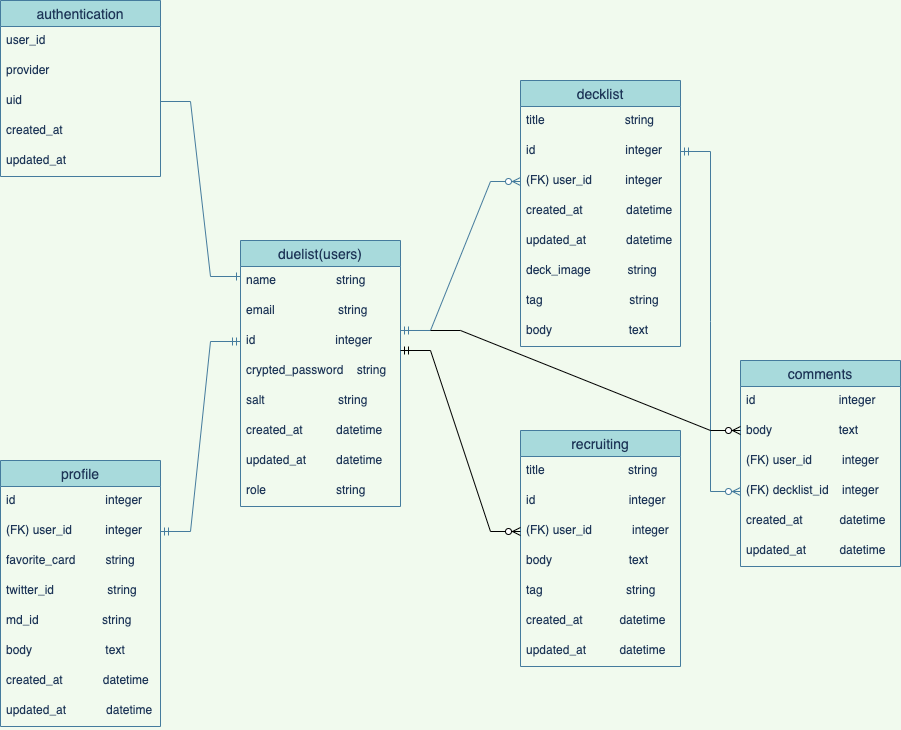

The diagram above was exported from draw.io. Its source (the exported page's mxGraphModel, read from the mxfile embedded in the PNG):
<mxGraphModel dx="1186" dy="652" grid="1" gridSize="10" guides="1" tooltips="1" connect="1" arrows="1" fold="1" page="1" pageScale="1" pageWidth="1169" pageHeight="827" background="#F1FAEE" math="0" shadow="0">
  <root>
    <mxCell id="0" />
    <mxCell id="1" parent="0" />
    <mxCell id="9Wo5j6yRhzA0jxW8ZE_D-84" value="authentication" style="swimlane;fontStyle=0;childLayout=stackLayout;horizontal=1;startSize=26;horizontalStack=0;resizeParent=1;resizeParentMax=0;resizeLast=0;collapsible=1;marginBottom=0;align=center;fontSize=14;fillStyle=auto;fillColor=#A8DADC;strokeColor=#457B9D;fontColor=#1D3557;" parent="1" vertex="1">
      <mxGeometry x="40" y="40" width="160" height="176" as="geometry" />
    </mxCell>
    <mxCell id="9Wo5j6yRhzA0jxW8ZE_D-85" value="user_id              " style="text;strokeColor=none;fillColor=none;spacingLeft=4;spacingRight=4;overflow=hidden;rotatable=0;points=[[0,0.5],[1,0.5]];portConstraint=eastwest;fontSize=12;fillStyle=auto;fontColor=#1D3557;" parent="9Wo5j6yRhzA0jxW8ZE_D-84" vertex="1">
      <mxGeometry y="26" width="160" height="30" as="geometry" />
    </mxCell>
    <mxCell id="9Wo5j6yRhzA0jxW8ZE_D-86" value="provider" style="text;strokeColor=none;fillColor=none;spacingLeft=4;spacingRight=4;overflow=hidden;rotatable=0;points=[[0,0.5],[1,0.5]];portConstraint=eastwest;fontSize=12;fillStyle=auto;fontColor=#1D3557;" parent="9Wo5j6yRhzA0jxW8ZE_D-84" vertex="1">
      <mxGeometry y="56" width="160" height="30" as="geometry" />
    </mxCell>
    <mxCell id="9Wo5j6yRhzA0jxW8ZE_D-88" value="uid" style="text;strokeColor=none;fillColor=none;spacingLeft=4;spacingRight=4;overflow=hidden;rotatable=0;points=[[0,0.5],[1,0.5]];portConstraint=eastwest;fontSize=12;fillStyle=auto;fontColor=#1D3557;" parent="9Wo5j6yRhzA0jxW8ZE_D-84" vertex="1">
      <mxGeometry y="86" width="160" height="30" as="geometry" />
    </mxCell>
    <mxCell id="9Wo5j6yRhzA0jxW8ZE_D-89" value="created_at          " style="text;strokeColor=none;fillColor=none;spacingLeft=4;spacingRight=4;overflow=hidden;rotatable=0;points=[[0,0.5],[1,0.5]];portConstraint=eastwest;fontSize=12;fillStyle=auto;fontColor=#1D3557;" parent="9Wo5j6yRhzA0jxW8ZE_D-84" vertex="1">
      <mxGeometry y="116" width="160" height="30" as="geometry" />
    </mxCell>
    <mxCell id="9Wo5j6yRhzA0jxW8ZE_D-90" value="updated_at        " style="text;strokeColor=none;fillColor=none;spacingLeft=4;spacingRight=4;overflow=hidden;rotatable=0;points=[[0,0.5],[1,0.5]];portConstraint=eastwest;fontSize=12;fillStyle=auto;fontColor=#1D3557;" parent="9Wo5j6yRhzA0jxW8ZE_D-84" vertex="1">
      <mxGeometry y="146" width="160" height="30" as="geometry" />
    </mxCell>
    <mxCell id="9Wo5j6yRhzA0jxW8ZE_D-91" value="duelist(users)" style="swimlane;fontStyle=0;childLayout=stackLayout;horizontal=1;startSize=26;horizontalStack=0;resizeParent=1;resizeParentMax=0;resizeLast=0;collapsible=1;marginBottom=0;align=center;fontSize=14;fillStyle=auto;fillColor=#A8DADC;strokeColor=#457B9D;fontColor=#1D3557;" parent="1" vertex="1">
      <mxGeometry x="280" y="280" width="160" height="266" as="geometry" />
    </mxCell>
    <mxCell id="9Wo5j6yRhzA0jxW8ZE_D-92" value="name                  string" style="text;strokeColor=none;fillColor=none;spacingLeft=4;spacingRight=4;overflow=hidden;rotatable=0;points=[[0,0.5],[1,0.5]];portConstraint=eastwest;fontSize=12;fillStyle=auto;fontColor=#1D3557;" parent="9Wo5j6yRhzA0jxW8ZE_D-91" vertex="1">
      <mxGeometry y="26" width="160" height="30" as="geometry" />
    </mxCell>
    <mxCell id="9Wo5j6yRhzA0jxW8ZE_D-93" value="email                   string" style="text;strokeColor=none;fillColor=none;spacingLeft=4;spacingRight=4;overflow=hidden;rotatable=0;points=[[0,0.5],[1,0.5]];portConstraint=eastwest;fontSize=12;fillStyle=auto;fontColor=#1D3557;" parent="9Wo5j6yRhzA0jxW8ZE_D-91" vertex="1">
      <mxGeometry y="56" width="160" height="30" as="geometry" />
    </mxCell>
    <mxCell id="9Wo5j6yRhzA0jxW8ZE_D-117" value="id                        integer" style="text;strokeColor=none;fillColor=none;spacingLeft=4;spacingRight=4;overflow=hidden;rotatable=0;points=[[0,0.5],[1,0.5]];portConstraint=eastwest;fontSize=12;fillStyle=auto;fontColor=#1D3557;" parent="9Wo5j6yRhzA0jxW8ZE_D-91" vertex="1">
      <mxGeometry y="86" width="160" height="30" as="geometry" />
    </mxCell>
    <mxCell id="9Wo5j6yRhzA0jxW8ZE_D-95" value="crypted_password    string" style="text;strokeColor=none;fillColor=none;spacingLeft=4;spacingRight=4;overflow=hidden;rotatable=0;points=[[0,0.5],[1,0.5]];portConstraint=eastwest;fontSize=12;fillStyle=auto;fontColor=#1D3557;" parent="9Wo5j6yRhzA0jxW8ZE_D-91" vertex="1">
      <mxGeometry y="116" width="160" height="30" as="geometry" />
    </mxCell>
    <mxCell id="CRK5AQUKgUNrWEm4lQWH-2" value="salt                      string" style="text;strokeColor=none;fillColor=none;spacingLeft=4;spacingRight=4;overflow=hidden;rotatable=0;points=[[0,0.5],[1,0.5]];portConstraint=eastwest;fontSize=12;fillStyle=auto;fontColor=#1D3557;" vertex="1" parent="9Wo5j6yRhzA0jxW8ZE_D-91">
      <mxGeometry y="146" width="160" height="30" as="geometry" />
    </mxCell>
    <mxCell id="9Wo5j6yRhzA0jxW8ZE_D-96" value="created_at          datetime" style="text;strokeColor=none;fillColor=none;spacingLeft=4;spacingRight=4;overflow=hidden;rotatable=0;points=[[0,0.5],[1,0.5]];portConstraint=eastwest;fontSize=12;fillStyle=auto;fontColor=#1D3557;" parent="9Wo5j6yRhzA0jxW8ZE_D-91" vertex="1">
      <mxGeometry y="176" width="160" height="30" as="geometry" />
    </mxCell>
    <mxCell id="9Wo5j6yRhzA0jxW8ZE_D-97" value="updated_at         datetime" style="text;strokeColor=none;fillColor=none;spacingLeft=4;spacingRight=4;overflow=hidden;rotatable=0;points=[[0,0.5],[1,0.5]];portConstraint=eastwest;fontSize=12;fillStyle=auto;fontColor=#1D3557;" parent="9Wo5j6yRhzA0jxW8ZE_D-91" vertex="1">
      <mxGeometry y="206" width="160" height="30" as="geometry" />
    </mxCell>
    <mxCell id="CRK5AQUKgUNrWEm4lQWH-3" value="role                     string" style="text;strokeColor=none;fillColor=none;spacingLeft=4;spacingRight=4;overflow=hidden;rotatable=0;points=[[0,0.5],[1,0.5]];portConstraint=eastwest;fontSize=12;fillStyle=auto;fontColor=#1D3557;" vertex="1" parent="9Wo5j6yRhzA0jxW8ZE_D-91">
      <mxGeometry y="236" width="160" height="30" as="geometry" />
    </mxCell>
    <mxCell id="9Wo5j6yRhzA0jxW8ZE_D-101" value="" style="edgeStyle=entityRelationEdgeStyle;fontSize=12;html=1;endArrow=ERone;endFill=1;rounded=0;exitX=1;exitY=0.5;exitDx=0;exitDy=0;labelBackgroundColor=#F1FAEE;strokeColor=#457B9D;fontColor=#1D3557;" parent="1" source="9Wo5j6yRhzA0jxW8ZE_D-88" edge="1">
      <mxGeometry width="100" height="100" relative="1" as="geometry">
        <mxPoint x="210" y="216" as="sourcePoint" />
        <mxPoint x="280" y="316" as="targetPoint" />
      </mxGeometry>
    </mxCell>
    <mxCell id="9Wo5j6yRhzA0jxW8ZE_D-102" value="decklist" style="swimlane;fontStyle=0;childLayout=stackLayout;horizontal=1;startSize=26;horizontalStack=0;resizeParent=1;resizeParentMax=0;resizeLast=0;collapsible=1;marginBottom=0;align=center;fontSize=14;fillStyle=auto;fillColor=#A8DADC;strokeColor=#457B9D;fontColor=#1D3557;" parent="1" vertex="1">
      <mxGeometry x="560" y="120" width="160" height="266" as="geometry" />
    </mxCell>
    <mxCell id="9Wo5j6yRhzA0jxW8ZE_D-103" value="title                        string" style="text;strokeColor=none;fillColor=none;spacingLeft=4;spacingRight=4;overflow=hidden;rotatable=0;points=[[0,0.5],[1,0.5]];portConstraint=eastwest;fontSize=12;fillStyle=auto;fontColor=#1D3557;" parent="9Wo5j6yRhzA0jxW8ZE_D-102" vertex="1">
      <mxGeometry y="26" width="160" height="30" as="geometry" />
    </mxCell>
    <mxCell id="9Wo5j6yRhzA0jxW8ZE_D-105" value="id                           integer" style="text;strokeColor=none;fillColor=none;spacingLeft=4;spacingRight=4;overflow=hidden;rotatable=0;points=[[0,0.5],[1,0.5]];portConstraint=eastwest;fontSize=12;fillStyle=auto;fontColor=#1D3557;" parent="9Wo5j6yRhzA0jxW8ZE_D-102" vertex="1">
      <mxGeometry y="56" width="160" height="30" as="geometry" />
    </mxCell>
    <mxCell id="9Wo5j6yRhzA0jxW8ZE_D-107" value="(FK) user_id          integer" style="text;strokeColor=none;fillColor=none;spacingLeft=4;spacingRight=4;overflow=hidden;rotatable=0;points=[[0,0.5],[1,0.5]];portConstraint=eastwest;fontSize=12;fillStyle=auto;fontColor=#1D3557;" parent="9Wo5j6yRhzA0jxW8ZE_D-102" vertex="1">
      <mxGeometry y="86" width="160" height="30" as="geometry" />
    </mxCell>
    <mxCell id="9Wo5j6yRhzA0jxW8ZE_D-108" value="created_at             datetime" style="text;strokeColor=none;fillColor=none;spacingLeft=4;spacingRight=4;overflow=hidden;rotatable=0;points=[[0,0.5],[1,0.5]];portConstraint=eastwest;fontSize=12;fillStyle=auto;fontColor=#1D3557;" parent="9Wo5j6yRhzA0jxW8ZE_D-102" vertex="1">
      <mxGeometry y="116" width="160" height="30" as="geometry" />
    </mxCell>
    <mxCell id="9Wo5j6yRhzA0jxW8ZE_D-109" value="updated_at            datetime" style="text;strokeColor=none;fillColor=none;spacingLeft=4;spacingRight=4;overflow=hidden;rotatable=0;points=[[0,0.5],[1,0.5]];portConstraint=eastwest;fontSize=12;fillStyle=auto;fontColor=#1D3557;" parent="9Wo5j6yRhzA0jxW8ZE_D-102" vertex="1">
      <mxGeometry y="146" width="160" height="30" as="geometry" />
    </mxCell>
    <mxCell id="9Wo5j6yRhzA0jxW8ZE_D-110" value="deck_image           string" style="text;strokeColor=none;fillColor=none;spacingLeft=4;spacingRight=4;overflow=hidden;rotatable=0;points=[[0,0.5],[1,0.5]];portConstraint=eastwest;fontSize=12;fillStyle=auto;fontColor=#1D3557;" parent="9Wo5j6yRhzA0jxW8ZE_D-102" vertex="1">
      <mxGeometry y="176" width="160" height="30" as="geometry" />
    </mxCell>
    <mxCell id="9Wo5j6yRhzA0jxW8ZE_D-111" value="tag                          string" style="text;strokeColor=none;fillColor=none;spacingLeft=4;spacingRight=4;overflow=hidden;rotatable=0;points=[[0,0.5],[1,0.5]];portConstraint=eastwest;fontSize=12;fillStyle=auto;fontColor=#1D3557;" parent="9Wo5j6yRhzA0jxW8ZE_D-102" vertex="1">
      <mxGeometry y="206" width="160" height="30" as="geometry" />
    </mxCell>
    <mxCell id="9Wo5j6yRhzA0jxW8ZE_D-119" value="body                       text" style="text;strokeColor=none;fillColor=none;spacingLeft=4;spacingRight=4;overflow=hidden;rotatable=0;points=[[0,0.5],[1,0.5]];portConstraint=eastwest;fontSize=12;fillStyle=auto;fontColor=#1D3557;" parent="9Wo5j6yRhzA0jxW8ZE_D-102" vertex="1">
      <mxGeometry y="236" width="160" height="30" as="geometry" />
    </mxCell>
    <mxCell id="9Wo5j6yRhzA0jxW8ZE_D-120" value="comments" style="swimlane;fontStyle=0;childLayout=stackLayout;horizontal=1;startSize=26;horizontalStack=0;resizeParent=1;resizeParentMax=0;resizeLast=0;collapsible=1;marginBottom=0;align=center;fontSize=14;fillStyle=auto;fillColor=#A8DADC;strokeColor=#457B9D;fontColor=#1D3557;" parent="1" vertex="1">
      <mxGeometry x="780" y="400" width="160" height="206" as="geometry" />
    </mxCell>
    <mxCell id="CRK5AQUKgUNrWEm4lQWH-7" value="id                         integer" style="text;strokeColor=none;fillColor=none;spacingLeft=4;spacingRight=4;overflow=hidden;rotatable=0;points=[[0,0.5],[1,0.5]];portConstraint=eastwest;fontSize=12;fillStyle=auto;fontColor=#1D3557;" vertex="1" parent="9Wo5j6yRhzA0jxW8ZE_D-120">
      <mxGeometry y="26" width="160" height="30" as="geometry" />
    </mxCell>
    <mxCell id="9Wo5j6yRhzA0jxW8ZE_D-121" value="body                    text" style="text;strokeColor=none;fillColor=none;spacingLeft=4;spacingRight=4;overflow=hidden;rotatable=0;points=[[0,0.5],[1,0.5]];portConstraint=eastwest;fontSize=12;fillStyle=auto;fontColor=#1D3557;" parent="9Wo5j6yRhzA0jxW8ZE_D-120" vertex="1">
      <mxGeometry y="56" width="160" height="30" as="geometry" />
    </mxCell>
    <mxCell id="9Wo5j6yRhzA0jxW8ZE_D-122" value="(FK) user_id         integer" style="text;strokeColor=none;fillColor=none;spacingLeft=4;spacingRight=4;overflow=hidden;rotatable=0;points=[[0,0.5],[1,0.5]];portConstraint=eastwest;fontSize=12;fillStyle=auto;fontColor=#1D3557;" parent="9Wo5j6yRhzA0jxW8ZE_D-120" vertex="1">
      <mxGeometry y="86" width="160" height="30" as="geometry" />
    </mxCell>
    <mxCell id="9Wo5j6yRhzA0jxW8ZE_D-123" value="(FK) decklist_id    integer" style="text;strokeColor=none;fillColor=none;spacingLeft=4;spacingRight=4;overflow=hidden;rotatable=0;points=[[0,0.5],[1,0.5]];portConstraint=eastwest;fontSize=12;fillStyle=auto;fontColor=#1D3557;" parent="9Wo5j6yRhzA0jxW8ZE_D-120" vertex="1">
      <mxGeometry y="116" width="160" height="30" as="geometry" />
    </mxCell>
    <mxCell id="9Wo5j6yRhzA0jxW8ZE_D-124" value="created_at           datetime" style="text;strokeColor=none;fillColor=none;spacingLeft=4;spacingRight=4;overflow=hidden;rotatable=0;points=[[0,0.5],[1,0.5]];portConstraint=eastwest;fontSize=12;fillStyle=auto;fontColor=#1D3557;" parent="9Wo5j6yRhzA0jxW8ZE_D-120" vertex="1">
      <mxGeometry y="146" width="160" height="30" as="geometry" />
    </mxCell>
    <mxCell id="9Wo5j6yRhzA0jxW8ZE_D-125" value="updated_at          datetime" style="text;strokeColor=none;fillColor=none;spacingLeft=4;spacingRight=4;overflow=hidden;rotatable=0;points=[[0,0.5],[1,0.5]];portConstraint=eastwest;fontSize=12;fillStyle=auto;fontColor=#1D3557;" parent="9Wo5j6yRhzA0jxW8ZE_D-120" vertex="1">
      <mxGeometry y="176" width="160" height="30" as="geometry" />
    </mxCell>
    <mxCell id="9Wo5j6yRhzA0jxW8ZE_D-127" value="" style="edgeStyle=entityRelationEdgeStyle;fontSize=12;html=1;endArrow=ERzeroToMany;startArrow=ERmandOne;rounded=0;entryX=0;entryY=0.5;entryDx=0;entryDy=0;exitX=1;exitY=0.5;exitDx=0;exitDy=0;labelBackgroundColor=#F1FAEE;strokeColor=#457B9D;fontColor=#1D3557;" parent="1" source="9Wo5j6yRhzA0jxW8ZE_D-105" target="9Wo5j6yRhzA0jxW8ZE_D-123" edge="1">
      <mxGeometry width="100" height="100" relative="1" as="geometry">
        <mxPoint x="720" y="180" as="sourcePoint" />
        <mxPoint x="930" y="199" as="targetPoint" />
      </mxGeometry>
    </mxCell>
    <mxCell id="9Wo5j6yRhzA0jxW8ZE_D-137" value="recruiting" style="swimlane;fontStyle=0;childLayout=stackLayout;horizontal=1;startSize=26;horizontalStack=0;resizeParent=1;resizeParentMax=0;resizeLast=0;collapsible=1;marginBottom=0;align=center;fontSize=14;fillStyle=auto;fillColor=#A8DADC;strokeColor=#457B9D;fontColor=#1D3557;" parent="1" vertex="1">
      <mxGeometry x="560" y="470" width="160" height="236" as="geometry" />
    </mxCell>
    <mxCell id="9Wo5j6yRhzA0jxW8ZE_D-138" value="title                         string" style="text;strokeColor=none;fillColor=none;spacingLeft=4;spacingRight=4;overflow=hidden;rotatable=0;points=[[0,0.5],[1,0.5]];portConstraint=eastwest;fontSize=12;fillStyle=auto;fontColor=#1D3557;" parent="9Wo5j6yRhzA0jxW8ZE_D-137" vertex="1">
      <mxGeometry y="26" width="160" height="30" as="geometry" />
    </mxCell>
    <mxCell id="9Wo5j6yRhzA0jxW8ZE_D-139" value="id                            integer" style="text;strokeColor=none;fillColor=none;spacingLeft=4;spacingRight=4;overflow=hidden;rotatable=0;points=[[0,0.5],[1,0.5]];portConstraint=eastwest;fontSize=12;fillStyle=auto;fontColor=#1D3557;" parent="9Wo5j6yRhzA0jxW8ZE_D-137" vertex="1">
      <mxGeometry y="56" width="160" height="30" as="geometry" />
    </mxCell>
    <mxCell id="9Wo5j6yRhzA0jxW8ZE_D-140" value="(FK) user_id            integer" style="text;strokeColor=none;fillColor=none;spacingLeft=4;spacingRight=4;overflow=hidden;rotatable=0;points=[[0,0.5],[1,0.5]];portConstraint=eastwest;fontSize=12;fillStyle=auto;fontColor=#1D3557;" parent="9Wo5j6yRhzA0jxW8ZE_D-137" vertex="1">
      <mxGeometry y="86" width="160" height="30" as="geometry" />
    </mxCell>
    <mxCell id="9Wo5j6yRhzA0jxW8ZE_D-141" value="body                       text" style="text;strokeColor=none;fillColor=none;spacingLeft=4;spacingRight=4;overflow=hidden;rotatable=0;points=[[0,0.5],[1,0.5]];portConstraint=eastwest;fontSize=12;fillStyle=auto;fontColor=#1D3557;" parent="9Wo5j6yRhzA0jxW8ZE_D-137" vertex="1">
      <mxGeometry y="116" width="160" height="30" as="geometry" />
    </mxCell>
    <mxCell id="9Wo5j6yRhzA0jxW8ZE_D-142" value="tag                         string" style="text;strokeColor=none;fillColor=none;spacingLeft=4;spacingRight=4;overflow=hidden;rotatable=0;points=[[0,0.5],[1,0.5]];portConstraint=eastwest;fontSize=12;fillStyle=auto;fontColor=#1D3557;" parent="9Wo5j6yRhzA0jxW8ZE_D-137" vertex="1">
      <mxGeometry y="146" width="160" height="30" as="geometry" />
    </mxCell>
    <mxCell id="9Wo5j6yRhzA0jxW8ZE_D-143" value="created_at           datetime" style="text;strokeColor=none;fillColor=none;spacingLeft=4;spacingRight=4;overflow=hidden;rotatable=0;points=[[0,0.5],[1,0.5]];portConstraint=eastwest;fontSize=12;fillStyle=auto;fontColor=#1D3557;" parent="9Wo5j6yRhzA0jxW8ZE_D-137" vertex="1">
      <mxGeometry y="176" width="160" height="30" as="geometry" />
    </mxCell>
    <mxCell id="9Wo5j6yRhzA0jxW8ZE_D-144" value="updated_at          datetime" style="text;strokeColor=none;fillColor=none;spacingLeft=4;spacingRight=4;overflow=hidden;rotatable=0;points=[[0,0.5],[1,0.5]];portConstraint=eastwest;fontSize=12;fillStyle=auto;fontColor=#1D3557;" parent="9Wo5j6yRhzA0jxW8ZE_D-137" vertex="1">
      <mxGeometry y="206" width="160" height="30" as="geometry" />
    </mxCell>
    <mxCell id="9Wo5j6yRhzA0jxW8ZE_D-147" value="" style="edgeStyle=entityRelationEdgeStyle;fontSize=12;html=1;endArrow=ERzeroToMany;startArrow=ERmandOne;rounded=0;entryX=0;entryY=0.5;entryDx=0;entryDy=0;exitX=1;exitY=0.133;exitDx=0;exitDy=0;exitPerimeter=0;labelBackgroundColor=#F1FAEE;strokeColor=#457B9D;fontColor=#1D3557;" parent="1" source="9Wo5j6yRhzA0jxW8ZE_D-117" target="9Wo5j6yRhzA0jxW8ZE_D-107" edge="1">
      <mxGeometry width="100" height="100" relative="1" as="geometry">
        <mxPoint x="440" y="380" as="sourcePoint" />
        <mxPoint x="540" y="280" as="targetPoint" />
      </mxGeometry>
    </mxCell>
    <mxCell id="9Wo5j6yRhzA0jxW8ZE_D-148" value="profile" style="swimlane;fontStyle=0;childLayout=stackLayout;horizontal=1;startSize=26;horizontalStack=0;resizeParent=1;resizeParentMax=0;resizeLast=0;collapsible=1;marginBottom=0;align=center;fontSize=14;fillStyle=auto;fillColor=#A8DADC;strokeColor=#457B9D;fontColor=#1D3557;" parent="1" vertex="1">
      <mxGeometry x="40" y="500" width="160" height="266" as="geometry" />
    </mxCell>
    <mxCell id="CRK5AQUKgUNrWEm4lQWH-8" value="id                           integer" style="text;strokeColor=none;fillColor=none;spacingLeft=4;spacingRight=4;overflow=hidden;rotatable=0;points=[[0,0.5],[1,0.5]];portConstraint=eastwest;fontSize=12;fillStyle=auto;fontColor=#1D3557;" vertex="1" parent="9Wo5j6yRhzA0jxW8ZE_D-148">
      <mxGeometry y="26" width="160" height="30" as="geometry" />
    </mxCell>
    <mxCell id="9Wo5j6yRhzA0jxW8ZE_D-157" value="(FK) user_id          integer" style="text;strokeColor=none;fillColor=none;spacingLeft=4;spacingRight=4;overflow=hidden;rotatable=0;points=[[0,0.5],[1,0.5]];portConstraint=eastwest;fontSize=12;fillStyle=auto;fontColor=#1D3557;" parent="9Wo5j6yRhzA0jxW8ZE_D-148" vertex="1">
      <mxGeometry y="56" width="160" height="30" as="geometry" />
    </mxCell>
    <mxCell id="9Wo5j6yRhzA0jxW8ZE_D-156" value="favorite_card         string" style="text;strokeColor=none;fillColor=none;spacingLeft=4;spacingRight=4;overflow=hidden;rotatable=0;points=[[0,0.5],[1,0.5]];portConstraint=eastwest;fontSize=12;fillStyle=auto;fontColor=#1D3557;" parent="9Wo5j6yRhzA0jxW8ZE_D-148" vertex="1">
      <mxGeometry y="86" width="160" height="30" as="geometry" />
    </mxCell>
    <mxCell id="9Wo5j6yRhzA0jxW8ZE_D-155" value="twitter_id                string" style="text;strokeColor=none;fillColor=none;spacingLeft=4;spacingRight=4;overflow=hidden;rotatable=0;points=[[0,0.5],[1,0.5]];portConstraint=eastwest;fontSize=12;fillStyle=auto;fontColor=#1D3557;" parent="9Wo5j6yRhzA0jxW8ZE_D-148" vertex="1">
      <mxGeometry y="116" width="160" height="30" as="geometry" />
    </mxCell>
    <mxCell id="9Wo5j6yRhzA0jxW8ZE_D-154" value="md_id                   string" style="text;strokeColor=none;fillColor=none;spacingLeft=4;spacingRight=4;overflow=hidden;rotatable=0;points=[[0,0.5],[1,0.5]];portConstraint=eastwest;fontSize=12;fillStyle=auto;fontColor=#1D3557;" parent="9Wo5j6yRhzA0jxW8ZE_D-148" vertex="1">
      <mxGeometry y="146" width="160" height="30" as="geometry" />
    </mxCell>
    <mxCell id="9Wo5j6yRhzA0jxW8ZE_D-153" value="body                      text" style="text;strokeColor=none;fillColor=none;spacingLeft=4;spacingRight=4;overflow=hidden;rotatable=0;points=[[0,0.5],[1,0.5]];portConstraint=eastwest;fontSize=12;fillStyle=auto;fontColor=#1D3557;" parent="9Wo5j6yRhzA0jxW8ZE_D-148" vertex="1">
      <mxGeometry y="176" width="160" height="30" as="geometry" />
    </mxCell>
    <mxCell id="9Wo5j6yRhzA0jxW8ZE_D-152" value="created_at            datetime" style="text;strokeColor=none;fillColor=none;spacingLeft=4;spacingRight=4;overflow=hidden;rotatable=0;points=[[0,0.5],[1,0.5]];portConstraint=eastwest;fontSize=12;fillStyle=auto;fontColor=#1D3557;" parent="9Wo5j6yRhzA0jxW8ZE_D-148" vertex="1">
      <mxGeometry y="206" width="160" height="30" as="geometry" />
    </mxCell>
    <mxCell id="9Wo5j6yRhzA0jxW8ZE_D-151" value="updated_at            datetime" style="text;strokeColor=none;fillColor=none;spacingLeft=4;spacingRight=4;overflow=hidden;rotatable=0;points=[[0,0.5],[1,0.5]];portConstraint=eastwest;fontSize=12;fillStyle=auto;fontColor=#1D3557;" parent="9Wo5j6yRhzA0jxW8ZE_D-148" vertex="1">
      <mxGeometry y="236" width="160" height="30" as="geometry" />
    </mxCell>
    <mxCell id="9Wo5j6yRhzA0jxW8ZE_D-163" value="" style="edgeStyle=entityRelationEdgeStyle;fontSize=12;html=1;endArrow=ERmandOne;startArrow=ERmandOne;rounded=0;targetPerimeterSpacing=0;jumpStyle=none;entryX=0;entryY=0.5;entryDx=0;entryDy=0;labelBackgroundColor=#F1FAEE;strokeColor=#457B9D;fontColor=#1D3557;exitX=1;exitY=0.5;exitDx=0;exitDy=0;" parent="1" target="9Wo5j6yRhzA0jxW8ZE_D-117" edge="1" source="9Wo5j6yRhzA0jxW8ZE_D-157">
      <mxGeometry width="100" height="100" relative="1" as="geometry">
        <mxPoint x="200" y="570" as="sourcePoint" />
        <mxPoint x="300" y="470" as="targetPoint" />
      </mxGeometry>
    </mxCell>
    <mxCell id="CRK5AQUKgUNrWEm4lQWH-1" value="" style="edgeStyle=entityRelationEdgeStyle;fontSize=12;html=1;endArrow=ERzeroToMany;startArrow=ERmandOne;strokeColor=default;rounded=0;entryX=0;entryY=0.5;entryDx=0;entryDy=0;exitX=1;exitY=0.8;exitDx=0;exitDy=0;exitPerimeter=0;" edge="1" parent="1" source="9Wo5j6yRhzA0jxW8ZE_D-117" target="9Wo5j6yRhzA0jxW8ZE_D-140">
      <mxGeometry width="100" height="100" relative="1" as="geometry">
        <mxPoint x="450" y="380" as="sourcePoint" />
        <mxPoint x="930" y="640" as="targetPoint" />
      </mxGeometry>
    </mxCell>
    <mxCell id="CRK5AQUKgUNrWEm4lQWH-4" value="" style="edgeStyle=entityRelationEdgeStyle;fontSize=12;html=1;endArrow=ERzeroToMany;endFill=1;rounded=0;strokeColor=default;" edge="1" parent="1">
      <mxGeometry width="100" height="100" relative="1" as="geometry">
        <mxPoint x="470" y="370" as="sourcePoint" />
        <mxPoint x="780" y="470" as="targetPoint" />
      </mxGeometry>
    </mxCell>
  </root>
</mxGraphModel>